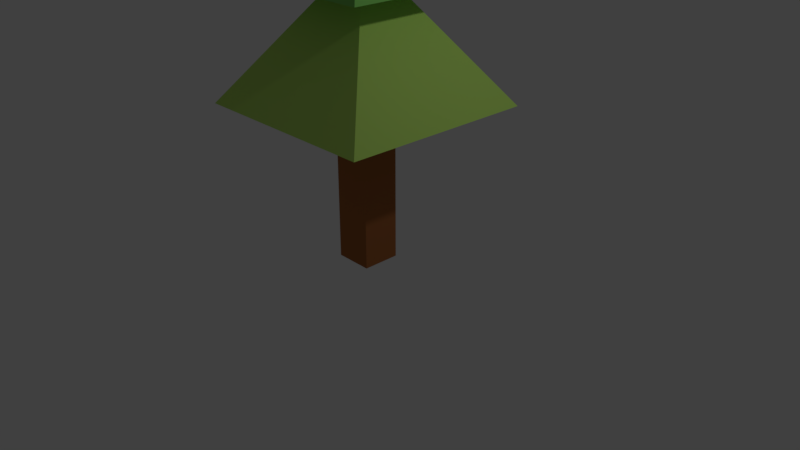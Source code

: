 # Source: pohon12.blend  (saved by Blender 2.78.0; exported with 4.5.12 LTS)
import bpy
from mathutils import Matrix  # noqa: F401  (used for matrix-valued properties, if any)

bpy.ops.wm.read_factory_settings(use_empty=True)
scene = bpy.context.scene
scene.name = 'Scene'

# ---- collections
col_collection_1 = bpy.data.collections.new('Collection 1'); scene.collection.children.link(col_collection_1)

# ---- materials (node trees are filled in below, after node groups)
mat_kayu1_015 = bpy.data.materials.new('kayu1.015')
mat_kayu1_015.alpha_threshold = 0.0
mat_kayu1_015.use_transparent_shadow = False
mat_kayu1_015.diffuse_color = (0.3931, 0.1385, 0.04495, 1.0)
mat_kayu1_015.roughness = 0.5
mat_daun4_004 = bpy.data.materials.new('daun4.004')
mat_daun4_004.alpha_threshold = 0.0
mat_daun4_004.use_transparent_shadow = False
mat_daun4_004.diffuse_color = (0.5123, 0.8, 0.1638, 1.0)
mat_daun4_004.roughness = 0.5
mat_daun1_006 = bpy.data.materials.new('daun1.006')
mat_daun1_006.alpha_threshold = 0.0
mat_daun1_006.use_transparent_shadow = False
mat_daun1_006.diffuse_color = (0.2291, 0.6038, 0.1302, 1.0)
mat_daun1_006.roughness = 0.5
mat_daun3_003 = bpy.data.materials.new('daun3.003')
mat_daun3_003.alpha_threshold = 0.0
mat_daun3_003.use_transparent_shadow = False
mat_daun3_003.diffuse_color = (0.5368, 0.8, 0.09001, 1.0)
mat_daun3_003.roughness = 0.5

# ---- material node trees

# ---- world
world_world = bpy.data.worlds.new('World'); scene.world = world_world
world_world.color = (0.05088, 0.05088, 0.05088)
world_world.use_sun_shadow = False
world_world.sun_shadow_jitter_overblur = 0.0
world_world.cycles.sampling_method = 'MANUAL'

# ---- cameras
cam_camera = bpy.data.cameras.new('Camera')
cam_camera.clip_end = 100.0
cam_camera.lens = 35.0
cam_camera.sensor_width = 32.0
cam_camera.sensor_height = 18.0
cam_camera.ortho_scale = 7.314
cam_camera.dof.focus_distance = 0.0
cam_camera.dof.aperture_fstop = 128.0

# ---- lights
light_lamp = bpy.data.lights.new('Lamp', 'POINT')
light_lamp.transmission_factor = 0.0
light_lamp.cutoff_distance = 30.0
light_lamp.energy = 100.0
light_lamp.shadow_buffer_clip_start = 1.001
light_lamp.shadow_soft_size = 0.1
light_lamp.shadow_maximum_resolution = 0.006
light_lamp.use_absolute_resolution = True

# ---- meshes
me_cube_048 = bpy.data.meshes.new('Cube.048')
me_cube_048.from_pydata([(1.0, 1.0, -1.0), (1.0, -1.0, -1.0), (-1.0, -1.0, -1.0), (-1.0, 1.0, -1.0), (1.0, 1.0, 1.0), (1.0, -1.0, 1.0), (-1.0, -1.0, 1.0), (-1.0, 1.0, 1.0), (5.086, 5.086, 0.3534), (5.086, -5.086, 0.3534), (-5.086, -5.086, 0.3534), (-5.086, 5.086, 0.3534), (0.9567, 0.9567, 1.307), (0.9567, -0.9567, 1.307), (-0.9567, -0.9567, 1.307), (-0.9567, 0.9567, 1.307), (3.647, 3.647, 1.307), (3.647, -3.647, 1.307), (-3.647, -3.647, 1.307), (-3.647, 3.647, 1.307), (1.084, 1.084, 2.114), (1.084, -1.084, 2.114), (-1.084, -1.084, 2.114), (-1.084, 1.084, 2.114), (2.657, 2.657, 2.114), (2.657, -2.657, 2.114), (-2.657, -2.657, 2.114), (-2.657, 2.657, 2.114), (1.398e-07, -2.903e-07, 2.688)], [], [(0, 1, 2, 3), (4, 7, 11, 8), (0, 4, 5, 1), (1, 5, 6, 2), (2, 6, 7, 3), (4, 0, 3, 7), (6, 5, 9, 10), (5, 4, 8, 9), (7, 6, 10, 11), (10, 9, 13, 14), (9, 8, 12, 13), (11, 10, 14, 15), (8, 11, 15, 12), (13, 12, 16, 17), (15, 14, 18, 19), (12, 15, 19, 16), (14, 13, 17, 18), (19, 18, 22, 23), (16, 19, 23, 20), (18, 17, 21, 22), (17, 16, 20, 21), (22, 21, 25, 26), (21, 20, 24, 25), (23, 22, 26, 27), (20, 23, 27, 24), (27, 26, 28), (24, 27, 28), (26, 25, 28), (25, 24, 28)])
me_cube_048.polygons.foreach_set('material_index', [0, 1, 0, 0, 0, 0, 1, 1, 1, 1, 1, 1, 1, 2, 2, 2, 2, 2, 2, 2, 2, 3, 3, 3, 3, 3, 3, 3, 3])
me_cube_048.materials.append(mat_kayu1_015)
me_cube_048.materials.append(mat_daun4_004)
me_cube_048.materials.append(mat_daun1_006)
me_cube_048.materials.append(mat_daun3_003)
me_cube_048.use_remesh_preserve_volume = False
me_cube_048.use_remesh_preserve_attributes = False
me_cube_048.use_mirror_vertex_groups = False
me_cube_048.update()

# ---- objects
ob_lamp = bpy.data.objects.new('Lamp', light_lamp)
ob_camera = bpy.data.objects.new('Camera', cam_camera)
ob_cube_051 = bpy.data.objects.new('Cube.051', me_cube_048)

# ---- transforms, parenting, visibility, modifiers, constraints
ob_lamp.location = (4.076, 1.005, 5.904)
ob_lamp.rotation_euler = (0.6503, 0.05522, 1.866)
ob_lamp.lock_rotations_4d = False
ob_lamp.empty_display_type = 'ARROWS'
ob_lamp.color = (0.0, 0.0, 0.0, 0.0)
ob_lamp.lineart.crease_threshold = 0.0
ob_camera.location = (7.481, -6.508, 5.344)
ob_camera.rotation_euler = (1.109, 0.0, 0.8149)
ob_camera.lock_rotations_4d = False
ob_camera.empty_display_type = 'ARROWS'
ob_camera.color = (0.0, 0.0, 0.0, 0.0)
ob_camera.display_type = 'WIRE'
ob_camera.lineart.crease_threshold = 0.0
ob_cube_051.location = (-0.02487, 0.00666, 1.467)
ob_cube_051.rotation_euler = (0.0, -0.0, -1.571)
ob_cube_051.scale = (0.25, 0.25, 1.5)
ob_cube_051.lock_rotations_4d = False
ob_cube_051.empty_display_type = 'ARROWS'
ob_cube_051.lineart.crease_threshold = 0.0

# ---- collection membership
col_collection_1.objects.link(ob_lamp)
col_collection_1.objects.link(ob_camera)
col_collection_1.objects.link(ob_cube_051)

# ---- scene / render settings (as saved in the file)
scene.camera = ob_camera
scene.frame_start = 1; scene.frame_end = 250; scene.frame_set(1)
scene.render.engine = 'BLENDER_EEVEE_NEXT'
scene.render.resolution_percentage = 50
scene.render.dither_intensity = 0.0
scene.cycles.use_denoising = False
scene.cycles.samples = 128
scene.cycles.sampling_pattern = 'TABULATED_SOBOL'
scene.cycles.light_sampling_threshold = 0.0
scene.cycles.use_adaptive_sampling = False
scene.cycles.use_light_tree = False
scene.cycles.blur_glossy = 0.0
scene.cycles.sample_clamp_indirect = 0.0
scene.view_settings.view_transform = 'Standard'
bpy.context.view_layer.update()
